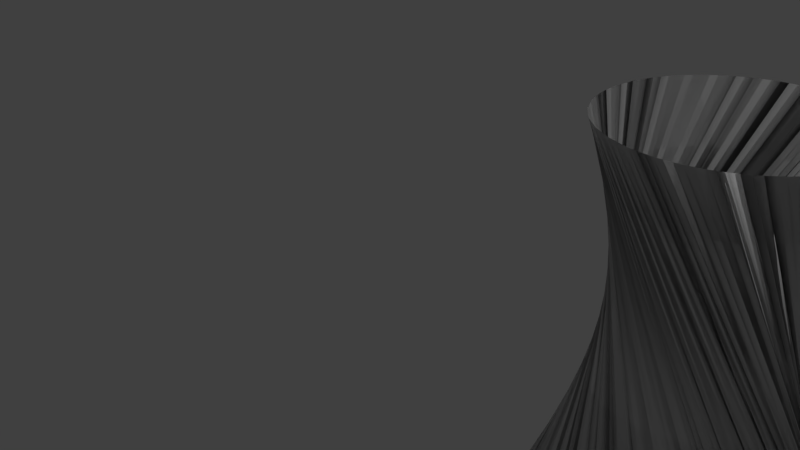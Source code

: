 # Source: stem.blend  (saved by Blender 2.77.0; exported with 4.5.12 LTS)
import bpy
from mathutils import Matrix  # noqa: F401  (used for matrix-valued properties, if any)

bpy.ops.wm.read_factory_settings(use_empty=True)
scene = bpy.context.scene
scene.name = 'Scene'

# ---- collections
col_collection_1 = bpy.data.collections.new('Collection 1'); scene.collection.children.link(col_collection_1)

# ---- materials (node trees are filled in below, after node groups)
mat_material_002 = bpy.data.materials.new('Material.002')
mat_material_002.alpha_threshold = 0.0
mat_material_002.use_transparent_shadow = False
mat_material_002.roughness = 0.5

# ---- material node trees

# ---- world
world_world = bpy.data.worlds.new('World'); scene.world = world_world
world_world.color = (0.05088, 0.05088, 0.05088)
world_world.use_sun_shadow = False
world_world.sun_shadow_jitter_overblur = 0.0
world_world.cycles.sampling_method = 'MANUAL'

# ---- cameras
cam_camera = bpy.data.cameras.new('Camera')
cam_camera.clip_end = 100.0
cam_camera.lens = 35.0
cam_camera.sensor_width = 32.0
cam_camera.sensor_height = 18.0
cam_camera.ortho_scale = 7.314
cam_camera.dof.focus_distance = 0.0
cam_camera.dof.aperture_fstop = 128.0

# ---- lights
light_lamp = bpy.data.lights.new('Lamp', 'POINT')
light_lamp.transmission_factor = 0.0
light_lamp.cutoff_distance = 30.0
light_lamp.energy = 100.0
light_lamp.shadow_buffer_clip_start = 1.001
light_lamp.shadow_soft_size = 0.1
light_lamp.shadow_maximum_resolution = 0.006
light_lamp.use_absolute_resolution = True

# ---- meshes
me_cone = bpy.data.meshes.new('Cone')
me_cone.from_pydata([(1.039, -0.3093, 0.05623), (0.3831, 0.824, 0.05623), (1.771, 0.3116, 0.05623), (0.3486, 0.7573, 0.05623), (1.567, 1.008, 0.05623), (1.786, 0.4621, 0.05623), (1.694, 0.1002, 0.05623), (1.729, 0.1669, 0.05623), (0.3273, 0.685, 0.05623), (0.2989, 0.5374, 0.05623), (0.3486, 0.1669, 0.05623), (0.306, 0.6126, 0.05623), (1.075, -0.3056, 0.05623), (0.893, -0.2944, 0.05623), (1.51, 1.056, 0.05623), (1.454, 1.104, 0.05623), (0.9659, 1.226, 0.05623), (0.2917, 0.4621, 0.05623), (0.4176, 0.8907, 0.05623), (1.325, 1.175, 0.05623), (1.185, 1.219, 0.05623), (1.454, -0.1793, 0.05623), (1.51, -0.1313, 0.05623), (0.5671, -0.1313, 0.05623), (1.75, 0.685, 0.05623), (0.3273, 0.2393, 0.05623), (1.428, 0.04737, 2.065), (0.6237, 1.104, 0.05623), (1.592, 0.42, 2.065), (1.4, 0.02345, 2.065), (1.142, -0.1098, 2.065), (1.775, 0.575, 0.05623), (0.482, 0.4664, 2.065), (1.343, -0.02438, 2.065), (0.9295, 1.222, 0.05623), (1.589, 0.5336, 2.065), (0.4873, 0.9784, 0.05623), (1.075, 1.23, 0.05623), (1.586, 0.5715, 2.065), (0.7567, -0.03777, 2.065), (1.069, -0.1167, 2.065), (0.3167, 0.6488, 0.05623), (1.212, -0.08821, 2.065), (1.677, 0.0669, 0.05623), (0.5388, -0.1073, 0.05623), (1.59, 0.9784, 0.05623), (0.6969, 0.004773, 2.065), (0.7879, -0.2615, 0.05623), (1.289, 0.9802, 2.065), (0.3167, 0.2755, 0.05623), (0.5047, 0.6163, 2.065), (1.522, 0.7483, 2.065), (0.3658, 0.7907, 0.05623), (1.475, 0.1058, 2.065), (0.5121, 0.2798, 2.065), (0.5954, -0.1553, 0.05623), (0.4003, 0.0669, 0.05623), (1.782, 0.4245, 0.05623), (1.148, -0.2982, 0.05623), (1.22, -0.2835, 0.05623), (1.539, 1.032, 0.05623), (1.422, -0.1971, 0.05623), (1.422, 1.121, 0.05623), (0.5019, 0.3163, 2.065), (1.002, 1.23, 0.05623), (0.656, -0.1971, 0.05623), (0.5615, 0.7558, 2.065), (0.9295, -0.2982, 0.05623), (1.74, 0.2031, 0.05623), (0.6491, 0.8769, 2.065), (1.637, 0.004335, 0.05623), (0.5223, 0.2433, 2.065), (0.7248, -0.01958, 2.065), (1.353, 0.9438, 2.065), (0.4176, 0.03356, 0.05623), (0.3379, 0.7211, 0.05623), (1.551, 0.2353, 2.065), (0.4938, 0.5799, 2.065), (1.66, 0.8907, 0.05623), (1.148, 1.222, 0.05623), (0.5105, 1.008, 0.05623), (0.7341, 0.9486, 2.065), (1.567, -0.08334, 0.05623), (1.255, 1.197, 0.05623), (1.22, 1.208, 0.05623), (0.6411, 0.05348, 2.065), (1.185, -0.2945, 0.05623), (0.4916, 0.3528, 2.065), (1.436, 0.8708, 2.065), (0.9357, 1.034, 2.065), (0.5728, 0.1422, 2.065), (0.6237, -0.1793, 0.05623), (0.5391, 0.2096, 2.065), (1.188, 1.021, 2.065), (1.311, -0.04207, 2.065), (0.4852, 0.4286, 2.065), (0.6257, 0.8476, 2.065), (0.6183, 0.08308, 2.065), (0.7058, 0.9247, 2.065), (0.5956, 0.1127, 2.065), (0.9007, 1.023, 2.065), (0.669, 0.02913, 2.065), (1.516, 0.1685, 2.065), (1.117, 1.036, 2.065), (0.6023, 0.8184, 2.065), (0.6774, 0.9008, 2.065), (0.656, 1.121, 0.05623), (0.823, 1.197, 0.05623), (0.858, 1.208, 0.05623), (1.66, 0.03356, 0.05623), (0.4641, 0.9491, 0.05623), (1.482, 0.8116, 2.065), (0.4408, 0.9199, 0.05623), (0.9719, 1.037, 2.065), (0.9659, -0.3019, 0.05623), (0.4884, 0.3907, 2.065), (1.482, 1.08, 0.05623), (1.112, -0.3019, 0.05623), (0.4899, 0.5421, 2.065), (0.3831, 0.1002, 0.05623), (0.3658, 0.1336, 0.05623), (0.9608, -0.1121, 2.065), (0.6883, -0.2149, 0.05623), (0.2989, 0.3869, 0.05623), (1.761, 0.2755, 0.05623), (0.306, 0.3116, 0.05623), (1.29, -0.2615, 0.05623), (1.75, 0.2393, 0.05623), (0.823, -0.2725, 0.05623), (1.712, 0.1336, 0.05623), (1.357, -0.2327, 0.05623), (0.997, -0.1161, 2.065), (1.357, 1.157, 0.05623), (1.389, 1.139, 0.05623), (1.539, -0.1073, 0.05623), (1.66, 0.8907, 0.05623), (0.6237, 1.104, 0.05623), (1.567, -0.08334, 0.05623), (1.112, 1.226, 0.05623), (0.2917, 0.4621, 0.05623), (1.592, 0.4957, 2.065), (0.7529, 1.175, 0.05623), (0.9295, -0.2982, 0.05623), (1.039, -0.3093, 0.05623), (0.3486, 0.1669, 0.05623), (0.2989, 0.5374, 0.05623), (1.185, 1.219, 0.05623), (0.5105, 1.008, 0.05623), (0.5671, 1.056, 0.05623), (0.893, -0.2944, 0.05623), (0.4176, 0.03356, 0.05623), (0.7529, 1.175, 0.05623), (0.858, -0.2835, 0.05623), (1.185, -0.2945, 0.05623), (0.5954, 1.08, 0.05623), (1.325, 1.175, 0.05623), (1.712, 0.7907, 0.05623), (1.389, -0.2149, 0.05623), (1.325, -0.2506, 0.05623), (1.771, 0.3116, 0.05623), (0.5388, 1.032, 0.05623), (0.4641, -0.02489, 0.05623), (0.7664, 0.9663, 2.065), (1.255, -0.2725, 0.05623), (0.2953, 0.4245, 0.05623), (0.4176, 0.8907, 0.05623), (1.51, -0.1313, 0.05623), (1.66, 0.03356, 0.05623), (1.075, -0.3056, 0.05623), (1.29, 1.186, 0.05623), (1.613, -0.02489, 0.05623), (1.539, -0.1073, 0.05623), (1.357, -0.2327, 0.05623), (0.4916, 0.3528, 2.065), (1.459, 0.8412, 2.065), (1.22, -0.2835, 0.05623), (1.148, -0.2982, 0.05623), (1.372, -0.000467, 2.065), (0.544, 0.7223, 2.065), (1.117, 1.036, 2.065), (1.381, 0.9195, 2.065), (0.3025, 0.575, 0.05623), (1.153, 1.032, 2.065), (0.2953, 0.4997, 0.05623), (1.039, 1.234, 0.05623), (1.584, 0.3443, 2.065), (1.188, 1.021, 2.065), (1.576, 0.608, 2.065), (1.321, 0.962, 2.065), (1.247, -0.07744, 2.065), (1.212, -0.08821, 2.065), (1.482, 1.08, 0.05623), (0.4003, 0.8573, 0.05623), (1.436, 0.8708, 2.065), (1.148, 1.222, 0.05623), (0.4408, 0.004335, 0.05623), (1.551, 0.2353, 2.065), (0.7529, -0.2506, 0.05623), (0.7206, -0.2327, 0.05623), (1.279, -0.05975, 2.065), (1.712, 0.1336, 0.05623), (0.9007, 1.023, 2.065), (0.9357, 1.034, 2.065), (1.677, 0.8573, 0.05623), (0.4873, 0.9784, 0.05623), (1.588, 0.3821, 2.065), (0.4003, 0.0669, 0.05623), (1.075, 1.23, 0.05623), (1.516, 0.1685, 2.065), (1.562, 0.2716, 2.065), (1.573, 0.308, 2.065), (1.452, 0.0766, 2.065), (1.428, 0.04737, 2.065), (1.279, -0.05975, 2.065), (1.59, -0.05411, 0.05623), (1.771, 0.6126, 0.05623), (1.761, 0.6488, 0.05623), (0.893, 1.219, 0.05623), (0.7248, -0.01958, 2.065), (1.177, -0.09899, 2.065), (1.694, 0.824, 0.05623), (0.669, 0.02913, 2.065), (0.5559, 0.1759, 2.065), (0.5105, -0.08334, 0.05623), (0.5391, 0.2096, 2.065), (0.5157, 0.6526, 2.065), (1.372, -0.000467, 2.065), (1.775, 0.3493, 0.05623), (1.008, 1.041, 2.065), (0.486, 0.5043, 2.065), (1.779, 0.3869, 0.05623), (1.321, 0.962, 2.065), (1.222, 1.01, 2.065), (1.782, 0.4997, 0.05623), (0.3379, 0.2031, 0.05623), (1.779, 0.5374, 0.05623), (1.002, -0.3056, 0.05623), (0.3379, 0.7211, 0.05623), (1.409, 0.8951, 2.065), (0.8658, 1.012, 2.065), (1.522, 0.7483, 2.065), (0.7986, 0.984, 2.065), (1.538, 0.7146, 2.065), (1.729, 0.7573, 0.05623), (1.576, 0.608, 2.065), (0.8552, -0.08545, 2.065), (1.595, 0.4578, 2.065), (0.7879, 1.186, 0.05623), (0.89, -0.09676, 2.065), (1.565, 0.6445, 2.065), (0.2953, 0.4997, 0.05623), (1.353, 0.9438, 2.065), (1.381, 0.9195, 2.065), (1.562, 0.2716, 2.065), (0.4873, -0.05411, 0.05623), (0.4938, 0.5799, 2.065), (1.257, 0.9984, 2.065), (0.5047, 0.6163, 2.065), (1.044, 1.044, 2.065), (0.6411, 0.05348, 2.065), (1.637, 0.004335, 0.05623), (1.555, 0.6809, 2.065), (0.8205, -0.07413, 2.065), (0.7886, -0.05595, 2.065), (1.033, -0.1201, 2.065), (1.775, 0.575, 0.05623), (0.8309, 1.002, 2.065), (1.106, -0.1132, 2.065), (1.505, 0.782, 2.065), (1.74, 0.7211, 0.05623), (0.579, 0.7892, 2.065), (1.142, -0.1098, 2.065), (1.475, 0.1058, 2.065), (1.637, 0.9199, 0.05623), (1.613, 0.9491, 0.05623), (1.499, 0.1351, 2.065), (1.482, -0.1553, 0.05623), (0.5223, 0.2433, 2.065), (0.5266, 0.6889, 2.065), (0.5266, 0.6889, 2.065), (0.656, 1.121, 0.05623), (0.5954, 1.08, 0.05623), (1.555, 0.6809, 2.065), (0.9247, -0.1081, 2.065), (0.8552, -0.08545, 2.065), (0.89, -0.09676, 2.065), (0.9247, -0.1081, 2.065), (1.499, 0.1351, 2.065), (1.29, 1.186, 0.05623), (0.3025, 0.3493, 0.05623), (0.8309, 1.002, 2.065), (0.5388, 1.032, 0.05623), (1.505, 0.782, 2.065), (1.482, -0.1553, 0.05623), (1.257, 0.9984, 2.065), (1.222, 1.01, 2.065), (0.6883, 1.139, 0.05623), (0.7206, 1.157, 0.05623), (0.3379, 0.2031, 0.05623), (1.008, 1.041, 2.065), (0.9719, 1.037, 2.065), (1.573, 0.308, 2.065), (0.997, -0.1161, 2.065), (0.9608, -0.1121, 2.065), (0.4884, 0.3907, 2.065), (1.29, -0.2615, 0.05623), (0.9659, -0.3019, 0.05623), (1.002, -0.3056, 0.05623), (1.081, 1.04, 2.065), (0.6883, -0.2149, 0.05623), (0.579, 0.7892, 2.065), (1.729, 0.7573, 0.05623), (1.712, 0.7907, 0.05623), (0.858, -0.2835, 0.05623), (1.533, 0.2019, 2.065), (1.389, 1.139, 0.05623), (1.357, 1.157, 0.05623), (1.75, 0.2393, 0.05623), (1.761, 0.2755, 0.05623), (0.306, 0.3116, 0.05623), (0.5559, 0.1759, 2.065), (1.044, 1.044, 2.065), (1.459, 0.8412, 2.065), (0.4408, 0.9199, 0.05623), (0.7986, 0.984, 2.065), (1.106, -0.1132, 2.065), (0.8658, 1.012, 2.065), (0.5157, 0.6526, 2.065), (0.486, 0.5043, 2.065), (1.59, -0.05411, 0.05623), (1.247, -0.07744, 2.065), (1.153, 1.032, 2.065), (1.613, -0.02489, 0.05623), (0.7206, -0.2327, 0.05623), (0.7529, -0.2506, 0.05623), (0.4408, 0.004335, 0.05623), (1.584, 0.3443, 2.065), (1.177, -0.09899, 2.065), (1.039, 1.234, 0.05623), (0.544, 0.7223, 2.065), (0.823, -0.2725, 0.05623), (0.2953, 0.4245, 0.05623), (1.409, 0.8951, 2.065), (1.588, 0.3821, 2.065), (0.2989, 0.3869, 0.05623), (0.7664, 0.9663, 2.065), (0.4641, -0.02489, 0.05623), (1.592, 0.4957, 2.065), (0.3658, 0.1336, 0.05623), (0.3831, 0.1002, 0.05623), (0.4899, 0.5421, 2.065), (1.112, -0.3019, 0.05623), (1.482, 0.8116, 2.065), (1.538, 0.7146, 2.065), (0.4641, 0.9491, 0.05623), (0.858, 1.208, 0.05623), (0.823, 1.197, 0.05623), (0.7341, 0.9486, 2.065), (0.7058, 0.9247, 2.065), (0.6023, 0.8184, 2.065), (0.5728, 0.1422, 2.065), (1.452, 0.0766, 2.065), (1.033, -0.1201, 2.065), (0.5956, 0.1127, 2.065), (0.6183, 0.08308, 2.065), (0.7886, -0.05595, 2.065), (0.6774, 0.9008, 2.065), (0.6491, 0.8769, 2.065), (0.6257, 0.8476, 2.065), (1.311, -0.04207, 2.065), (1.343, -0.02438, 2.065), (1.22, 1.208, 0.05623), (0.482, 0.4664, 2.065), (0.4852, 0.4286, 2.065), (1.565, 0.6445, 2.065), (1.589, 0.5336, 2.065), (1.586, 0.5715, 2.065), (0.6237, -0.1793, 0.05623), (0.656, -0.1971, 0.05623), (0.7879, -0.2615, 0.05623), (0.5615, 0.7558, 2.065), (1.595, 0.4578, 2.065), (0.7567, -0.03777, 2.065), (0.8205, -0.07413, 2.065), (0.5019, 0.3163, 2.065), (1.761, 0.6488, 0.05623), (0.5121, 0.2798, 2.065), (1.002, 1.23, 0.05623), (1.422, -0.1971, 0.05623), (1.454, -0.1793, 0.05623), (1.782, 0.4245, 0.05623), (1.255, -0.2725, 0.05623), (1.786, 0.4621, 0.05623), (0.3486, 0.7573, 0.05623), (1.779, 0.5374, 0.05623), (0.3167, 0.2755, 0.05623), (0.3273, 0.2393, 0.05623), (1.289, 0.9802, 2.065), (0.6969, 0.004773, 2.065), (1.59, 0.9784, 0.05623), (1.325, -0.2506, 0.05623), (0.5388, -0.1073, 0.05623), (1.677, 0.0669, 0.05623), (1.694, 0.1002, 0.05623), (1.613, 0.9491, 0.05623), (1.637, 0.9199, 0.05623), (1.389, -0.2149, 0.05623), (0.306, 0.6126, 0.05623), (1.069, -0.1167, 2.065), (1.75, 0.685, 0.05623), (1.4, 0.02345, 2.065), (1.51, 1.056, 0.05623), (1.592, 0.42, 2.065), (1.729, 0.1669, 0.05623), (0.7879, 1.186, 0.05623), (1.74, 0.2031, 0.05623), (1.454, 1.104, 0.05623), (1.422, 1.121, 0.05623), (1.677, 0.8573, 0.05623), (1.567, 1.008, 0.05623), (0.5671, 1.056, 0.05623), (1.694, 0.824, 0.05623), (1.539, 1.032, 0.05623), (0.5671, -0.1313, 0.05623), (0.5954, -0.1553, 0.05623), (0.3831, 0.824, 0.05623), (0.3658, 0.7907, 0.05623), (1.533, 0.2019, 2.065), (1.255, 1.197, 0.05623), (0.3273, 0.685, 0.05623), (0.3167, 0.6488, 0.05623), (0.7206, 1.157, 0.05623), (0.6883, 1.139, 0.05623), (0.9659, 1.226, 0.05623), (0.4003, 0.8573, 0.05623), (1.112, 1.226, 0.05623), (0.9295, 1.222, 0.05623), (1.782, 0.4997, 0.05623), (0.893, 1.219, 0.05623), (1.771, 0.6126, 0.05623), (1.779, 0.3869, 0.05623), (1.775, 0.3493, 0.05623), (0.3025, 0.575, 0.05623), (1.081, 1.04, 2.065), (0.5105, -0.08334, 0.05623), (0.4873, -0.05411, 0.05623), (1.74, 0.7211, 0.05623), (0.3025, 0.3493, 0.05623)], [], [(19, 275, 132), (243, 30, 446), (439, 362, 31), (5, 283, 57), (2, 383, 124), (109, 85, 70), (0, 77, 236), (13, 278, 152), (444, 81, 445), (3, 73, 52), (27, 261, 106), (141, 38, 414), (184, 64, 16, 34, 438, 108, 107, 414, 141, 297, 296, 106, 27, 154, 420, 160, 80, 36, 110, 112, 18, 434, 1, 52, 3, 75, 8, 41, 11, 442, 9, 250, 17, 164, 123, 289, 125, 49, 25, 234, 10, 120, 119, 56, 74, 195, 161, 445, 444, 44, 23, 55, 91, 65, 122, 198, 197, 47, 128, 152, 13, 67, 114, 236, 0, 12, 117, 58, 86, 59, 391, 126, 400, 130, 406, 61, 21, 293, 22, 134, 82, 214, 170, 70, 109, 43, 6, 129, 7, 68, 127, 124, 2, 441, 440, 57, 5, 437, 394, 31, 439, 385, 24, 446, 243, 156, 421, 418, 78, 405, 404, 45, 4, 60, 14, 116, 15, 62, 133, 132, 19, 169, 83, 84, 20, 79, 435, 37), (107, 35, 140), (296, 187, 297), (296, 374, 187), (420, 353, 154), (420, 51, 353), (1, 180, 342), (8, 188, 75), (8, 48, 188), (23, 98, 44), (23, 105, 98), (122, 104, 96), (128, 66, 47), (128, 178, 66), (114, 50, 327), (22, 92, 293), (22, 320, 92), (170, 99, 214), (170, 97, 99), (6, 101, 43), (6, 46, 101), (127, 39, 68), (127, 365, 39), (440, 245, 441), (440, 248, 245), (394, 121, 437), (24, 40, 385), (133, 361, 62), (435, 301, 253), (83, 169, 102), (406, 54, 63), (184, 185, 37), (21, 71, 61), (91, 69, 55), (74, 266, 56), (80, 268, 160), (16, 28, 343), (110, 111, 36), (119, 100, 120), (119, 239, 100), (122, 96, 65), (391, 115, 95), (133, 53, 361), (7, 72, 129), (404, 213, 94), (16, 343, 64), (435, 253, 79), (421, 337, 156), (1, 434, 342), (25, 228, 49), (15, 26, 116), (4, 33, 45), (17, 331, 250), (438, 381, 34), (9, 232, 442), (9, 93, 232), (123, 103, 164), (421, 42, 337), (11, 41, 256), (404, 213, 405), (14, 226, 60), (14, 29, 226), (20, 76, 84), (86, 32, 58), (10, 89, 234), (83, 314, 102), (25, 113, 228), (114, 327, 67), (391, 95, 59), (24, 325, 40), (123, 103, 308), (125, 289, 258), (18, 88, 112), (110, 111, 322), (406, 130, 63), (82, 90, 134), (394, 121, 131), (117, 12, 118), (400, 126, 87), (126, 391, 115), (126, 115, 87), (12, 0, 77), (12, 77, 118), (164, 17, 331), (103, 164, 331), (41, 256, 48), (90, 320, 134), (134, 320, 22), (130, 400, 87), (130, 87, 63), (405, 78, 330), (213, 405, 330), (60, 4, 33), (226, 60, 33), (84, 83, 314), (88, 322, 112), (112, 322, 110), (289, 123, 308), (289, 308, 258), (76, 84, 314), (234, 25, 113), (89, 234, 113), (67, 13, 278), (327, 67, 278), (59, 86, 32), (95, 32, 59), (32, 229, 58), (58, 229, 117), (41, 8, 48), (232, 256, 442), (442, 256, 11), (381, 28, 34), (34, 28, 16), (331, 93, 250), (250, 93, 9), (330, 42, 418), (418, 42, 421), (33, 94, 45), (45, 94, 404), (26, 29, 116), (116, 29, 14), (228, 258, 49), (49, 258, 125), (434, 18, 88), (434, 88, 342), (337, 30, 156), (156, 30, 243), (253, 76, 79), (79, 76, 20), (343, 185, 64), (64, 185, 184), (72, 46, 129), (129, 46, 6), (78, 418, 330), (96, 69, 65), (65, 69, 91), (100, 89, 120), (120, 89, 10), (111, 268, 36), (36, 268, 80), (268, 51, 160), (160, 51, 420), (266, 239, 56), (56, 239, 119), (69, 105, 55), (55, 105, 23), (71, 54, 61), (61, 54, 406), (185, 301, 37), (37, 301, 435), (169, 19, 275), (169, 275, 102), (361, 26, 62), (62, 26, 15), (40, 362, 385), (121, 283, 437), (437, 283, 5), (245, 383, 441), (441, 383, 2), (39, 72, 68), (68, 72, 7), (101, 85, 43), (43, 85, 109), (99, 90, 214), (214, 90, 82), (92, 71, 293), (293, 71, 21), (66, 270, 47), (47, 270, 197), (98, 81, 44), (44, 81, 444), (195, 266, 74), (188, 73, 75), (75, 73, 3), (353, 261, 154), (154, 261, 27), (187, 38, 297), (297, 38, 141), (140, 381, 108), (108, 381, 438), (38, 35, 414), (414, 35, 107), (261, 374, 106), (106, 374, 296), (73, 180, 52), (52, 180, 1), (81, 162, 445), (445, 162, 161), (270, 104, 198), (198, 104, 122), (77, 50, 236), (236, 50, 114), (85, 97, 70), (70, 97, 170), (383, 365, 124), (124, 365, 127), (283, 248, 57), (57, 248, 440), (362, 131, 31), (31, 131, 394), (30, 325, 446), (446, 325, 24), (275, 53, 132), (132, 53, 133), (93, 331, 182, 186), (270, 66, 380, 310), (96, 104, 359, 368), (131, 362, 264, 302), (185, 343, 205, 336), (241, 266, 290, 324), (180, 73, 251, 252), (327, 278, 279, 225), (343, 28, 412, 205), (89, 113, 300, 202), (162, 241, 324, 345), (229, 32, 372, 328), (51, 268, 292, 240), (131, 121, 303, 302), (102, 314, 427, 208), (383, 245, 284, 262), (325, 30, 271, 267), (365, 383, 262, 263), (162, 81, 357, 345), (94, 213, 199, 369), (42, 330, 189, 190), (188, 48, 397, 231), (76, 314, 427, 196), (53, 275, 287, 272), (46, 72, 218, 398), (73, 188, 231, 251), (248, 283, 286, 285), (239, 266, 290, 326), (245, 248, 285, 284), (32, 95, 373, 372), (228, 113, 300, 299), (256, 232, 295, 294), (226, 29, 410, 177), (104, 270, 310, 359), (226, 33, 370, 177), (39, 365, 263, 382), (87, 115, 304, 173), (361, 53, 272, 211), (29, 26, 212, 410), (72, 39, 382, 218), (54, 71, 277, 386), (283, 121, 303, 286), (308, 103, 179, 443), (118, 77, 255, 350), (95, 115, 304, 373), (50, 77, 255, 257), (342, 180, 252, 238), (213, 330, 189, 199), (320, 90, 360, 222), (63, 54, 386, 384), (301, 185, 336, 210), (353, 51, 240, 242), (101, 46, 398, 221), (229, 118, 350, 328), (261, 353, 242, 282), (85, 101, 221, 259), (268, 111, 352, 292), (90, 99, 363, 360), (48, 256, 294, 397), (69, 96, 368, 367), (99, 97, 364, 363), (97, 85, 259, 364), (187, 374, 249, 244), (94, 33, 370, 369), (337, 42, 190, 219), (258, 228, 299, 321), (35, 38, 376, 375), (100, 239, 326, 201), (38, 187, 244, 376), (103, 331, 182, 179), (102, 275, 287, 208), (89, 100, 201, 202), (63, 87, 173, 384), (342, 88, 193, 238), (278, 178, 339, 279), (92, 320, 222, 224), (322, 111, 352, 174), (253, 301, 210, 209), (30, 337, 219, 271), (322, 88, 193, 174), (26, 361, 211, 212), (140, 35, 375, 347), (232, 93, 186, 295), (71, 92, 224, 277), (381, 140, 347, 246), (76, 253, 209, 196), (327, 50, 257, 225), (28, 381, 246, 412), (66, 178, 339, 380), (258, 308, 443, 321), (105, 69, 367, 366), (362, 40, 408, 264), (40, 325, 267, 408), (81, 98, 358, 357), (374, 261, 282, 249), (98, 105, 366, 358), (216, 264, 215), (313, 339, 340), (279, 339, 313), (324, 290, 335), (334, 310, 333), (356, 347, 355), (346, 324, 335), (346, 345, 324), (351, 328, 350), (316, 315, 272), (287, 316, 272), (269, 409, 267), (271, 269, 267), (265, 235, 302), (264, 265, 302), (390, 230, 285), (286, 390, 285), (318, 317, 263), (262, 318, 263), (260, 332, 364), (259, 260, 364), (307, 306, 257), (255, 307, 257), (333, 309, 359), (310, 333, 359), (254, 346, 345), (357, 254, 345), (426, 425, 252), (251, 426, 252), (280, 432, 249), (282, 280, 249), (247, 356, 375), (117, 118, 229), (376, 247, 375), (355, 217, 246), (347, 355, 246), (431, 151, 376), (244, 431, 376), (281, 136, 282), (161, 241, 162), (161, 195, 241), (242, 281, 282), (237, 393, 251), (231, 237, 251), (335, 150, 290), (401, 223, 357), (358, 401, 357), (379, 334, 310), (380, 379, 310), (276, 389, 277), (107, 108, 140), (224, 276, 277), (329, 137, 360), (363, 329, 360), (402, 167, 259), (197, 198, 270), (221, 402, 259), (415, 413, 218), (382, 415, 218), (227, 159, 262), (284, 227, 262), (233, 392, 286), (303, 233, 286), (408, 216, 264), (417, 416, 212), (211, 417, 212), (288, 208, 287), (288, 287, 155), (207, 138, 210), (336, 207, 210), (388, 157, 386), (277, 388, 386), (424, 423, 366), (367, 424, 366), (206, 349, 326), (290, 206, 326), (291, 148, 240), (292, 291, 240), (204, 147, 292), (352, 204, 292), (348, 144, 202), (201, 348, 202), (378, 377, 367), (368, 378, 367), (135, 189, 203), (200, 403, 398), (218, 200, 398), (387, 338, 336), (205, 387, 336), (194, 146, 196), (209, 194, 196), (312, 311, 271), (219, 312, 271), (241, 195, 266), (192, 238, 193), (192, 193, 165), (395, 319, 321), (299, 395, 321), (191, 411, 410), (212, 191, 410), (399, 274, 369), (370, 399, 369), (203, 220, 190), (189, 203, 190), (183, 145, 186), (182, 183, 186), (436, 433, 412), (246, 436, 412), (181, 407, 294), (295, 181, 294), (430, 397, 429), (176, 351, 328), (372, 176, 328), (278, 152, 178), (152, 128, 178), (373, 175, 372), (175, 372, 153), (225, 279, 142), (142, 279, 149), (202, 300, 298), (298, 300, 396), (196, 427, 371), (447, 321, 443), (447, 443, 344), (323, 354, 174), (193, 323, 174), (371, 427, 428), (177, 370, 422), (422, 370, 419), (199, 189, 273), (273, 189, 135), (172, 384, 173), (172, 173, 158), (171, 166, 222), (360, 171, 222), (430, 397, 294), (179, 182, 341), (341, 182, 139), (168, 350, 255), (168, 255, 143), (305, 173, 304), (305, 304, 163), (158, 173, 305), (351, 350, 168), (235, 302, 303), (137, 171, 360), (157, 384, 172), (354, 174, 352), (165, 323, 193), (319, 321, 447), (344, 443, 179), (409, 408, 267), (163, 175, 373), (306, 142, 225), (396, 299, 300), (428, 208, 427), (144, 298, 202), (153, 176, 372), (146, 371, 196), (411, 177, 410), (411, 422, 177), (274, 273, 199), (407, 294, 430), (220, 219, 190), (344, 341, 179), (145, 295, 186), (145, 181, 295), (217, 436, 246), (139, 183, 182), (385, 439, 362), (419, 399, 370), (416, 191, 212), (396, 395, 299), (425, 238, 192), (220, 312, 219), (138, 194, 209), (433, 387, 205), (274, 369, 199), (413, 200, 218), (315, 211, 272), (163, 373, 304), (309, 378, 368), (349, 201, 326), (349, 348, 201), (354, 204, 352), (433, 205, 412), (147, 291, 292), (150, 206, 290), (377, 424, 367), (389, 388, 277), (338, 207, 336), (157, 384, 386), (428, 208, 288), (138, 209, 210), (315, 417, 211), (409, 216, 408), (235, 233, 303), (230, 284, 285), (230, 227, 284), (317, 382, 263), (317, 415, 382), (403, 221, 398), (403, 402, 221), (332, 363, 364), (332, 329, 363), (166, 224, 222), (166, 276, 224), (306, 225, 257), (340, 380, 339), (340, 379, 380), (309, 368, 359), (423, 358, 366), (423, 401, 358), (429, 231, 397), (429, 237, 231), (425, 238, 252), (148, 242, 240), (148, 281, 242), (432, 244, 249), (432, 431, 244), (356, 347, 375), (338, 207, 138, 194, 146, 371, 428, 288, 155, 316, 315, 417, 416, 191, 411, 422, 419, 399, 274, 273, 135, 203, 220, 312, 311, 269, 409, 216, 215, 265, 235, 233, 392, 390, 230, 227, 159, 318, 317, 415, 413, 200, 403, 402, 167, 260, 332, 329, 137, 171, 166, 276, 389, 388, 157, 172, 158, 305, 163, 175, 153, 176, 351, 168, 143, 307, 306, 142, 149, 313, 340, 379, 334, 333, 309, 378, 377, 424, 423, 401, 223, 254, 346, 335, 150, 206, 349, 348, 144, 298, 396, 395, 319, 447, 344, 341, 139, 183, 145, 181, 407, 430, 429, 237, 393, 426, 425, 192, 165, 323, 354, 204, 147, 291, 148, 281, 136, 280, 432, 431, 151, 247, 356, 355, 217, 436, 433, 387), (151, 247, 376), (136, 280, 282), (393, 426, 251), (223, 254, 357), (149, 313, 279), (143, 307, 255), (167, 260, 259), (159, 318, 262), (392, 390, 286), (215, 265, 264), (311, 269, 271), (155, 316, 287)])
me_cone.polygons.foreach_set('use_smooth', [True] * 546)
me_cone.materials.append(mat_material_002)
me_cone.use_remesh_preserve_volume = False
me_cone.use_remesh_preserve_attributes = False
me_cone.use_mirror_vertex_groups = False
me_cone.update()

# ---- objects
ob_cone = bpy.data.objects.new('Cone', me_cone)
ob_lamp = bpy.data.objects.new('Lamp', light_lamp)
ob_camera = bpy.data.objects.new('Camera', cam_camera)

# ---- transforms, parenting, visibility, modifiers, constraints
ob_cone.location = (0.0, 0.0, 0.0)
ob_cone.scale = (4.68, 4.68, 4.68)
ob_cone.lineart.crease_threshold = 0.0
_m = ob_cone.modifiers.new('Warp', 'WARP')
ob_lamp.location = (6.632, 1.005, 12.75)
ob_lamp.rotation_euler = (0.6503, 0.05522, 1.866)
ob_lamp.lock_rotations_4d = False
ob_lamp.empty_display_type = 'ARROWS'
ob_lamp.color = (0.0, 0.0, 0.0, 0.0)
ob_lamp.lineart.crease_threshold = 0.0
ob_camera.location = (11.54, -12.45, 14.93)
ob_camera.rotation_euler = (1.109, 0.0, 0.8149)
ob_camera.lock_rotations_4d = False
ob_camera.empty_display_type = 'ARROWS'
ob_camera.color = (0.0, 0.0, 0.0, 0.0)
ob_camera.display_type = 'WIRE'
ob_camera.lineart.crease_threshold = 0.0

# ---- collection membership
col_collection_1.objects.link(ob_cone)
col_collection_1.objects.link(ob_lamp)
col_collection_1.objects.link(ob_camera)

# ---- scene / render settings (as saved in the file)
scene.camera = ob_camera
scene.frame_start = 1; scene.frame_end = 250; scene.frame_set(0)
scene.render.engine = 'BLENDER_EEVEE_NEXT'
scene.render.resolution_percentage = 50
scene.render.dither_intensity = 0.0
scene.cycles.use_denoising = False
scene.cycles.samples = 128
scene.cycles.sampling_pattern = 'TABULATED_SOBOL'
scene.cycles.light_sampling_threshold = 0.0
scene.cycles.use_adaptive_sampling = False
scene.cycles.use_light_tree = False
scene.cycles.blur_glossy = 0.0
scene.cycles.sample_clamp_indirect = 0.0
scene.view_settings.view_transform = 'Standard'
bpy.context.view_layer.update()

